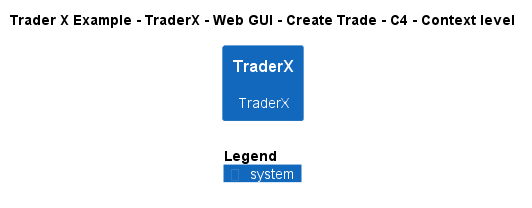

The diagram above was rendered by PlantUML. Its source (embedded in the PNG):
@startuml
!include ..\..\..\..\..\..\..\.c4s\C4_Context.puml

AddElementTag("c4interflow:lifecycle:new", $bgColor=green, $fontColor=#ffffff, $borderColor=green, $shadowing="False")
AddElementTag("c4interflow:lifecycle:changed", $bgColor=orange, $fontColor=#ffffff, $borderColor=orange, $shadowing="False")
AddElementTag("c4interflow:lifecycle:removed", $bgColor=red, $fontColor=#ffffff, $borderColor=red, $shadowing="False")

AddRelTag("c4interflow:lifecycle:new", $textColor=green, $lineColor=green)
AddRelTag("c4interflow:lifecycle:changed", $textColor=orange, $lineColor=orange)
AddRelTag("c4interflow:lifecycle:removed", $textColor=red, $lineColor=red)

SHOW_PERSON_PORTRAIT()
LAYOUT_TOP_DOWN()

skinparam linetype polyline

title Trader X Example - TraderX - Web GUI - Create Trade - C4 - Context level

System(TraderXExample.SoftwareSystems.TraderX, "TraderX", "TraderX")



SHOW_LEGEND()
@enduml